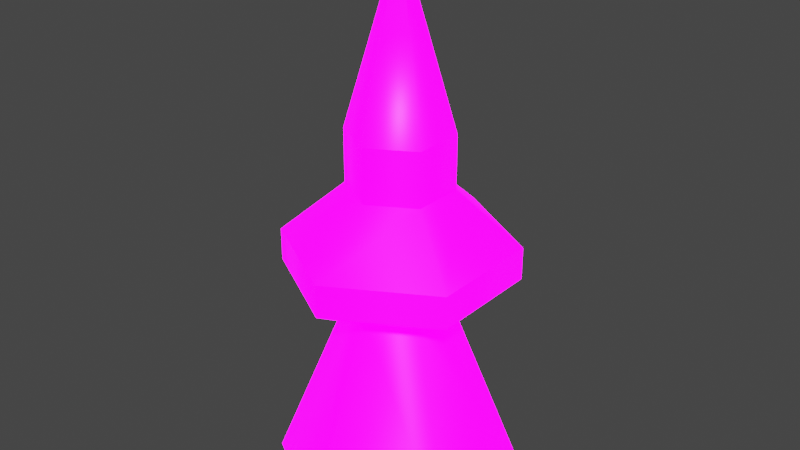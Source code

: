 # Source: blend.blend  (saved by Blender 3.4.6; exported with 4.5.12 LTS)
import bpy
from mathutils import Matrix  # noqa: F401  (used for matrix-valued properties, if any)

bpy.ops.wm.read_factory_settings(use_empty=True)
scene = bpy.context.scene
scene.name = 'Scene'

# ---- collections
col_collection = bpy.data.collections.new('Collection'); scene.collection.children.link(col_collection)

# ---- images (referenced by path relative to the original .blend; pixels are not part of the script)
import os
ASSET_DIR = os.environ.get("B2B_ASSET_DIR", "")  # directory of the original .blend (textures are referenced by path, not embedded)
HERE = os.path.dirname(os.path.abspath(__file__))  # packed textures are extracted next to this script under _unpacked/

def load_image(name, relpath, width, height, colorspace="sRGB"):
    """Load a texture the original file referenced (path relative to the .blend, or extracted next to this script)."""
    p = next((c for c in (os.path.join(HERE, relpath), os.path.join(ASSET_DIR, relpath)) if relpath and os.path.exists(c)), "")
    if p:
        img = bpy.data.images.load(p, check_existing=True)
        img.name = name
    else:  # same state as the original file: an image datablock whose file is absent (Cycles renders it pink)
        img = bpy.data.images.new(name, width, height)
        img.source = "FILE"
        img.filepath = "//" + (relpath or name)
    img.colorspace_settings.name = colorspace
    return img
img_png = load_image('钻头镖基础颜色.png', '钻头镖基础颜色.png', 1024, 1024, 'sRGB')
img_png_1 = load_image('钻头镖自发光.png', '钻头镖自发光.png', 1024, 1024, 'sRGB')

# ---- materials (node trees are filled in below, after node groups)
mat_material_001 = bpy.data.materials.new('Material.001')
mat_material_001.use_transparent_shadow = False

# ---- node groups
ng_auto_smooth = bpy.data.node_groups.new('Auto Smooth', 'GeometryNodeTree')
_s = ng_auto_smooth.interface.new_socket(name='Geometry', in_out='OUTPUT', socket_type='NodeSocketGeometry')
_s = ng_auto_smooth.interface.new_socket(name='Geometry', in_out='INPUT', socket_type='NodeSocketGeometry')
_s = ng_auto_smooth.interface.new_socket(name='Angle', in_out='INPUT', socket_type='NodeSocketFloat')
_s.subtype = 'ANGLE'
_s.min_value = 0.0
_s.max_value = 3.142
ng_auto_smooth.is_modifier = True
_N = ng_auto_smooth.nodes; _L = ng_auto_smooth.links
n0 = _N.new('NodeGroupOutput'); n0.name = 'Group Output'; n0.location = (480, -100)
n1 = _N.new('NodeGroupInput'); n1.name = 'Group Input'; n1.location = (-420, -300)
n2 = _N.new('NodeGroupInput'); n2.name = 'Group Input.001'; n2.location = (-60, -100)
n3 = _N.new('GeometryNodeSetShadeSmooth'); n3.name = 'Set Shade Smooth'; n3.location = (120, -100)
n3.domain = 'EDGE'
n4 = _N.new('GeometryNodeSetShadeSmooth'); n4.name = 'Set Shade Smooth.001'; n4.location = (300, -100)
n5 = _N.new('GeometryNodeInputMeshEdgeAngle'); n5.name = 'Edge Angle'; n5.location = (-420, -220)
n6 = _N.new('GeometryNodeInputEdgeSmooth'); n6.name = 'Is Edge Smooth'; n6.location = (-60, -160)
n7 = _N.new('GeometryNodeInputShadeSmooth'); n7.name = 'Is Face Smooth'; n7.location = (-240, -340)
n8 = _N.new('FunctionNodeBooleanMath'); n8.name = 'Boolean Math'; n8.location = (-60, -220)
n9 = _N.new('FunctionNodeCompare'); n9.name = 'Compare'; n9.location = (-240, -180)
n9.operation = 'LESS_EQUAL'
_L.new(n5.outputs[0], n9.inputs[0])
_L.new(n4.outputs[0], n0.inputs[0])
_L.new(n1.outputs[1], n9.inputs[1])
_L.new(n9.outputs[0], n8.inputs[0])
_L.new(n7.outputs[0], n8.inputs[1])
_L.new(n2.outputs[0], n3.inputs[0])
_L.new(n6.outputs[0], n3.inputs[1])
_L.new(n3.outputs[0], n4.inputs[0])
_L.new(n8.outputs[0], n3.inputs[2])
n0.is_active_output = True

# ---- material node trees
mat_material_001.use_nodes = True; mat_material_001.node_tree.nodes.clear()
_N = mat_material_001.node_tree.nodes; _L = mat_material_001.node_tree.links
n0 = _N.new('ShaderNodeBsdfPrincipled'); n0.name = 'Principled BSDF'; n0.location = (10, 300)
n0.distribution = 'GGX'
n0.subsurface_method = 'RANDOM_WALK_SKIN'
n0.inputs[3].default_value = 1.45
n0.inputs[28].default_value = 6.2
n1 = _N.new('ShaderNodeOutputMaterial'); n1.name = 'Material Output'; n1.location = (300, 300)
n2 = _N.new('ShaderNodeTexImage'); n2.name = 'Image Texture'; n2.location = (-562, 170)
n2.image = img_png
n3 = _N.new('ShaderNodeTexImage'); n3.name = 'Image Texture.001'; n3.location = (-473, -168)
n3.image = img_png_1
_L.new(n0.outputs[0], n1.inputs[0])
_L.new(n2.outputs[0], n0.inputs[0])
_L.new(n3.outputs[0], n0.inputs[27])
n1.is_active_output = True

# ---- world
world_world = bpy.data.worlds.new('World'); scene.world = world_world
world_world.use_nodes = True; world_world.node_tree.nodes.clear()
_N = world_world.node_tree.nodes; _L = world_world.node_tree.links
n0 = _N.new('ShaderNodeOutputWorld'); n0.name = 'World Output'; n0.location = (300, 300)
n1 = _N.new('ShaderNodeBackground'); n1.name = 'Background'; n1.location = (10, 300)
n1.inputs[0].default_value = (0.05088, 0.05088, 0.05088, 1.0)
_L.new(n1.outputs[0], n0.inputs[0])
n0.is_active_output = True
world_world.color = (0.05088, 0.05088, 0.05088)
world_world.use_sun_shadow = False
world_world.sun_shadow_jitter_overblur = 0.0

# ---- meshes
me_cylinder = bpy.data.meshes.new('Cylinder')
me_cylinder.from_pydata([(-6.083e-07, -1.987e-08, 7.45), (2.991e-07, 2.45, -3.038), (-2.122, 1.225, -3.038), (-2.122, -1.225, -3.038), (5.133e-07, -2.45, -3.038), (2.122, -1.225, -3.038), (2.122, 1.225, -3.038), (-3.516e-07, 1.0, 4.036), (-0.866, 0.5, 4.036), (-0.866, -0.5, 4.036), (-2.642e-07, -1.0, 4.036), (0.866, -0.5, 4.036), (0.866, 0.5, 4.036), (-9.994e-08, 2.226, 1.306), (-1.928, 1.113, 1.306), (-1.928, -1.113, 1.306), (9.608e-08, -2.226, 1.306), (1.928, -1.113, 1.306), (1.928, 1.113, 1.306), (-1.928, 1.113, 1.939), (-1.928, -1.113, 1.939), (-2.597e-09, -2.226, 1.939), (1.928, -1.113, 1.939), (1.928, 1.113, 1.939), (-2.418e-07, 1.0, 2.987), (0.866, 0.5, 0.5849), (-2.985e-08, 1.0, 0.5849), (0.866, -0.5, 0.5849), (5.757e-08, -1.0, 0.5849), (-0.866, -0.5, 0.5849), (-0.866, 0.5, 0.5849), (-1.958e-07, 2.226, 1.939), (-0.866, 0.5, 2.987), (-0.866, -0.5, 2.987), (-1.544e-07, -1.0, 2.987), (0.866, -0.5, 2.987), (0.866, 0.5, 2.987)], [], [(26, 1, 2, 30), (30, 2, 3, 29), (29, 3, 4, 28), (28, 4, 5, 27), (27, 5, 6, 25), (25, 6, 1, 26), (0, 12, 7), (0, 11, 12), (0, 10, 11), (0, 9, 10), (0, 8, 9), (0, 7, 8), (23, 18, 13, 31), (22, 17, 18, 23), (21, 16, 17, 22), (20, 15, 16, 21), (19, 14, 15, 20), (31, 13, 14, 19), (7, 24, 32, 8), (8, 32, 33, 9), (9, 33, 34, 10), (10, 34, 35, 11), (11, 35, 36, 12), (13, 18, 25, 26), (18, 17, 27, 25), (17, 16, 28, 27), (16, 15, 29, 28), (15, 14, 30, 29), (14, 13, 26, 30), (31, 19, 32, 24), (19, 20, 33, 32), (20, 21, 34, 33), (21, 22, 35, 34), (22, 23, 36, 35), (23, 31, 24, 36), (12, 36, 24, 7)])
me_cylinder.polygons.foreach_set('use_smooth', [True] * 36)
_k = set([(7, 8), (7, 12), (8, 9), (9, 10), (10, 11), (11, 12), (13, 14), (13, 18), (14, 15), (15, 16), (16, 17), (17, 18), (19, 20), (19, 31), (20, 21), (21, 22), (22, 23), (23, 31), (24, 32), (24, 36), (25, 26), (25, 27), (26, 30), (27, 28), (28, 29), (29, 30), (32, 33), (33, 34), (34, 35), (35, 36)])
me_cylinder.attributes.new('sharp_edge', 'BOOLEAN', 'EDGE').data.foreach_set('value', [ (min(e.vertices), max(e.vertices)) in _k for e in me_cylinder.edges])
_uv = me_cylinder.uv_layers.new(name='UVMap')
_uv.uv.foreach_set('vector', [0.3766, 0.337, 0.01198, 0.337, 0.01198, 0.1729, 0.3766, 0.1729, 0.3766, 0.1729, 0.01198, 0.1729, 0.01198, 0.008887, 0.3766, 0.008887, 0.3766, 0.9931, 0.01198, 0.9931, 0.01198, 0.8291, 0.3766, 0.8291, 0.3766, 0.8291, 0.01198, 0.8291, 0.01198, 0.6651, 0.3766, 0.6651, 0.3766, 0.6651, 0.01198, 0.6651, 0.01198, 0.501, 0.3766, 0.501, 0.3766, 0.501, 0.01198, 0.501, 0.01198, 0.337, 0.3766, 0.337, 0.9974, 0.3393, 0.8946, 0.4317, 0.8739, 0.4021, 0.9974, 0.3393, 0.9218, 0.4563, 0.8946, 0.4317, 0.9974, 0.3393, 0.9551, 0.4749, 0.9218, 0.4563, 0.9974, 0.3393, 0.9948, 0.4877, 0.9551, 0.4749, 0.9974, 0.3393, 0.8597, 0.3682, 0.8514, 0.3293, 0.9974, 0.3393, 0.8739, 0.4021, 0.8597, 0.3682, 0.5682, 0.5026, 0.6414, 0.5026, 0.6414, 0.6664, 0.5682, 0.6664, 0.5682, 0.3387, 0.6414, 0.3387, 0.6414, 0.5026, 0.5682, 0.5026, 0.5682, 0.1749, 0.6414, 0.1749, 0.6414, 0.3387, 0.5682, 0.3387, 0.5682, 0.01105, 0.6414, 0.01105, 0.6414, 0.1749, 0.5682, 0.1749, 0.5682, 0.8302, 0.6414, 0.8302, 0.6414, 0.9941, 0.5682, 0.9941, 0.5682, 0.6664, 0.6414, 0.6664, 0.6414, 0.8302, 0.5682, 0.8302, 0.8739, 0.4021, 0.837, 0.4217, 0.8204, 0.3815, 0.8597, 0.3682, 0.8597, 0.3682, 0.8204, 0.3815, 0.8091, 0.3411, 0.8514, 0.3293, 0.9948, 0.4877, 0.9771, 0.5337, 0.9339, 0.5153, 0.9551, 0.4749, 0.9551, 0.4749, 0.9339, 0.5153, 0.8947, 0.4906, 0.9218, 0.4563, 0.9218, 0.4563, 0.8947, 0.4906, 0.8618, 0.459, 0.8946, 0.4317, 0.6414, 0.6664, 0.6414, 0.5026, 0.8056, 0.5026, 0.8056, 0.6664, 0.6414, 0.5026, 0.6414, 0.3387, 0.8056, 0.3387, 0.8056, 0.5026, 0.6414, 0.3387, 0.6414, 0.1749, 0.8056, 0.1749, 0.8056, 0.3387, 0.6414, 0.1749, 0.6414, 0.01105, 0.8056, 0.01105, 0.8056, 0.1749, 0.6414, 0.9941, 0.6414, 0.8302, 0.8056, 0.8302, 0.8056, 0.9941, 0.6414, 0.8302, 0.6414, 0.6664, 0.8056, 0.6664, 0.8056, 0.8302, 0.5682, 0.6664, 0.5682, 0.8302, 0.382, 0.8302, 0.382, 0.6664, 0.5682, 0.8302, 0.5682, 0.9941, 0.382, 0.9941, 0.382, 0.8302, 0.5682, 0.01105, 0.5682, 0.1749, 0.382, 0.1749, 0.382, 0.01105, 0.5682, 0.1749, 0.5682, 0.3387, 0.382, 0.3387, 0.382, 0.1749, 0.5682, 0.3387, 0.5682, 0.5026, 0.382, 0.5026, 0.382, 0.3387, 0.5682, 0.5026, 0.5682, 0.6664, 0.382, 0.6664, 0.382, 0.5026, 0.8946, 0.4317, 0.8618, 0.459, 0.837, 0.4217, 0.8739, 0.4021])
me_cylinder.materials.append(mat_material_001)
me_cylinder.use_remesh_fix_poles = True
me_cylinder.use_remesh_preserve_attributes = False
me_cylinder.update()

# ---- objects
ob_cylinder = bpy.data.objects.new('Cylinder', me_cylinder)

# ---- transforms, parenting, visibility, modifiers, constraints
ob_cylinder.location = (0.0, 0.0, 0.0)
_m = ob_cylinder.modifiers.new('Auto Smooth', 'NODES')
_m.node_group = ng_auto_smooth
_gi = [s.identifier for s in ng_auto_smooth.interface.items_tree if s.item_type == 'SOCKET' and s.in_out == 'INPUT']
_m[_gi[1]] = 1.08  # Angle

# ---- collection membership
col_collection.objects.link(ob_cylinder)

# ---- scene / render settings (as saved in the file)
scene.frame_start = 1; scene.frame_end = 250; scene.frame_set(1)
scene.render.engine = 'BLENDER_EEVEE_NEXT'
scene.cycles.sampling_pattern = 'TABULATED_SOBOL'
scene.cycles.use_light_tree = False
scene.view_settings.view_transform = 'Filmic'
bpy.context.view_layer.update()

# ---- added for rendering (the .blend has no active camera and no usable light): camera, sun
cam_auto = bpy.data.cameras.new('AutoCamera')
cam_auto.lens = 50.0
cam_auto.sensor_width = 36.0
cam_auto.clip_end = 1000.0
ob_auto_camera = bpy.data.objects.new('AutoCamera', cam_auto)
scene.collection.objects.link(ob_auto_camera)
ob_auto_camera.location = (11.4078, -13.6893, 11.3322)
ob_auto_camera.rotation_euler = (1.09748, -7.21219e-08, 0.694738)
scene.camera = ob_auto_camera
light_auto_sun = bpy.data.lights.new('AutoSun', 'SUN')
light_auto_sun.energy = 3.0
light_auto_sun.angle = 0.0523599
ob_auto_sun = bpy.data.objects.new('AutoSun', light_auto_sun)
scene.collection.objects.link(ob_auto_sun)
ob_auto_sun.rotation_euler = (0.872665, 0.174533, 0.523599)
bpy.context.view_layer.update()
